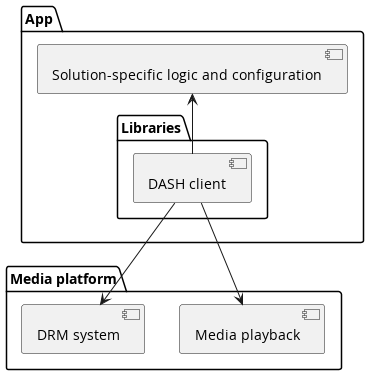

The diagram above was rendered by PlantUML. Its source (embedded in the PNG):
@startuml

package "Media platform" {
    [Media playback] as MediaSource
    [DRM system] as PlatformDrm
}

package "App" {
    package "Libraries" {
        [DASH client] as Player
    }

    [Solution-specific logic and configuration] as AppLogic
}

Player -down-> PlatformDrm
Player -down-> MediaSource
Player -up-> AppLogic

@enduml